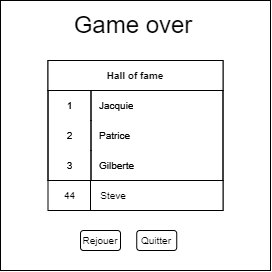

The diagram above was exported from draw.io. Its source (the exported page's mxGraphModel, read from the mxfile embedded in the PNG):
<mxGraphModel dx="1146" dy="405" grid="1" gridSize="10" guides="1" tooltips="1" connect="1" arrows="1" fold="1" page="1" pageScale="1" pageWidth="827" pageHeight="1169" math="0" shadow="0">
  <root>
    <mxCell id="0" />
    <mxCell id="1" parent="0" />
    <mxCell id="YzsD2uX2ZXqreIgogrsI-1" value="" style="whiteSpace=wrap;html=1;aspect=fixed;" vertex="1" parent="1">
      <mxGeometry x="110" y="100" width="270" height="270" as="geometry" />
    </mxCell>
    <mxCell id="YzsD2uX2ZXqreIgogrsI-2" value="&lt;font style=&quot;font-size: 24px&quot;&gt;Game over&lt;/font&gt;" style="text;html=1;strokeColor=none;fillColor=none;align=center;verticalAlign=middle;whiteSpace=wrap;rounded=0;" vertex="1" parent="1">
      <mxGeometry x="177.5" y="110" width="130" height="30" as="geometry" />
    </mxCell>
    <mxCell id="YzsD2uX2ZXqreIgogrsI-25" value="Hall of fame" style="shape=table;startSize=30;container=1;collapsible=0;childLayout=tableLayout;fixedRows=1;rowLines=0;fontStyle=1;fontSize=10;" vertex="1" parent="1">
      <mxGeometry x="157.5" y="160" width="175" height="120" as="geometry" />
    </mxCell>
    <mxCell id="YzsD2uX2ZXqreIgogrsI-26" value="" style="shape=tableRow;horizontal=0;startSize=0;swimlaneHead=0;swimlaneBody=0;top=0;left=0;bottom=0;right=0;collapsible=0;dropTarget=0;fillColor=none;points=[[0,0.5],[1,0.5]];portConstraint=eastwest;fontSize=10;" vertex="1" parent="YzsD2uX2ZXqreIgogrsI-25">
      <mxGeometry y="30" width="175" height="30" as="geometry" />
    </mxCell>
    <mxCell id="YzsD2uX2ZXqreIgogrsI-27" value="1" style="shape=partialRectangle;html=1;whiteSpace=wrap;connectable=0;fillColor=none;top=0;left=0;bottom=0;right=0;overflow=hidden;pointerEvents=1;fontSize=10;" vertex="1" parent="YzsD2uX2ZXqreIgogrsI-26">
      <mxGeometry width="43" height="30" as="geometry">
        <mxRectangle width="43" height="30" as="alternateBounds" />
      </mxGeometry>
    </mxCell>
    <mxCell id="YzsD2uX2ZXqreIgogrsI-28" value="Jacquie" style="shape=partialRectangle;html=1;whiteSpace=wrap;connectable=0;fillColor=none;top=0;left=0;bottom=0;right=0;align=left;spacingLeft=6;overflow=hidden;fontSize=10;" vertex="1" parent="YzsD2uX2ZXqreIgogrsI-26">
      <mxGeometry x="43" width="132" height="30" as="geometry">
        <mxRectangle width="132" height="30" as="alternateBounds" />
      </mxGeometry>
    </mxCell>
    <mxCell id="YzsD2uX2ZXqreIgogrsI-29" value="" style="shape=tableRow;horizontal=0;startSize=0;swimlaneHead=0;swimlaneBody=0;top=0;left=0;bottom=0;right=0;collapsible=0;dropTarget=0;fillColor=none;points=[[0,0.5],[1,0.5]];portConstraint=eastwest;fontSize=10;" vertex="1" parent="YzsD2uX2ZXqreIgogrsI-25">
      <mxGeometry y="60" width="175" height="30" as="geometry" />
    </mxCell>
    <mxCell id="YzsD2uX2ZXqreIgogrsI-30" value="2" style="shape=partialRectangle;html=1;whiteSpace=wrap;connectable=0;fillColor=none;top=0;left=0;bottom=0;right=0;overflow=hidden;fontSize=10;" vertex="1" parent="YzsD2uX2ZXqreIgogrsI-29">
      <mxGeometry width="43" height="30" as="geometry">
        <mxRectangle width="43" height="30" as="alternateBounds" />
      </mxGeometry>
    </mxCell>
    <mxCell id="YzsD2uX2ZXqreIgogrsI-31" value="Patrice" style="shape=partialRectangle;html=1;whiteSpace=wrap;connectable=0;fillColor=none;top=0;left=0;bottom=0;right=0;align=left;spacingLeft=6;overflow=hidden;fontSize=10;" vertex="1" parent="YzsD2uX2ZXqreIgogrsI-29">
      <mxGeometry x="43" width="132" height="30" as="geometry">
        <mxRectangle width="132" height="30" as="alternateBounds" />
      </mxGeometry>
    </mxCell>
    <mxCell id="YzsD2uX2ZXqreIgogrsI-32" value="" style="shape=tableRow;horizontal=0;startSize=0;swimlaneHead=0;swimlaneBody=0;top=0;left=0;bottom=0;right=0;collapsible=0;dropTarget=0;fillColor=none;points=[[0,0.5],[1,0.5]];portConstraint=eastwest;fontSize=10;" vertex="1" parent="YzsD2uX2ZXqreIgogrsI-25">
      <mxGeometry y="90" width="175" height="30" as="geometry" />
    </mxCell>
    <mxCell id="YzsD2uX2ZXqreIgogrsI-33" value="3" style="shape=partialRectangle;html=1;whiteSpace=wrap;connectable=0;fillColor=none;top=0;left=0;bottom=0;right=0;overflow=hidden;fontSize=10;" vertex="1" parent="YzsD2uX2ZXqreIgogrsI-32">
      <mxGeometry width="43" height="30" as="geometry">
        <mxRectangle width="43" height="30" as="alternateBounds" />
      </mxGeometry>
    </mxCell>
    <mxCell id="YzsD2uX2ZXqreIgogrsI-34" value="Gilberte" style="shape=partialRectangle;html=1;whiteSpace=wrap;connectable=0;fillColor=none;top=0;left=0;bottom=0;right=0;align=left;spacingLeft=6;overflow=hidden;fontSize=10;" vertex="1" parent="YzsD2uX2ZXqreIgogrsI-32">
      <mxGeometry x="43" width="132" height="30" as="geometry">
        <mxRectangle width="132" height="30" as="alternateBounds" />
      </mxGeometry>
    </mxCell>
    <mxCell id="YzsD2uX2ZXqreIgogrsI-35" value="Rejouer" style="rounded=1;whiteSpace=wrap;html=1;fontSize=10;" vertex="1" parent="1">
      <mxGeometry x="190" y="330" width="40" height="20" as="geometry" />
    </mxCell>
    <mxCell id="YzsD2uX2ZXqreIgogrsI-36" value="Quitter" style="rounded=1;whiteSpace=wrap;html=1;fontSize=10;" vertex="1" parent="1">
      <mxGeometry x="246.25" y="330" width="40" height="20" as="geometry" />
    </mxCell>
    <mxCell id="YzsD2uX2ZXqreIgogrsI-41" value="&amp;nbsp; &amp;nbsp;Steve" style="rounded=0;whiteSpace=wrap;html=1;fontSize=10;align=left;" vertex="1" parent="1">
      <mxGeometry x="200" y="280" width="132.5" height="30" as="geometry" />
    </mxCell>
    <mxCell id="YzsD2uX2ZXqreIgogrsI-42" value="44" style="rounded=0;whiteSpace=wrap;html=1;fontSize=10;" vertex="1" parent="1">
      <mxGeometry x="157.5" y="280" width="43" height="30" as="geometry" />
    </mxCell>
    <mxCell id="YzsD2uX2ZXqreIgogrsI-45" value="Hall of fame" style="shape=table;startSize=30;container=1;collapsible=0;childLayout=tableLayout;fixedRows=1;rowLines=0;fontStyle=1;fontSize=10;" vertex="1" parent="1">
      <mxGeometry x="157.5" y="160" width="175" height="120" as="geometry" />
    </mxCell>
    <mxCell id="YzsD2uX2ZXqreIgogrsI-46" value="" style="shape=tableRow;horizontal=0;startSize=0;swimlaneHead=0;swimlaneBody=0;top=0;left=0;bottom=0;right=0;collapsible=0;dropTarget=0;fillColor=none;points=[[0,0.5],[1,0.5]];portConstraint=eastwest;fontSize=10;" vertex="1" parent="YzsD2uX2ZXqreIgogrsI-45">
      <mxGeometry y="30" width="175" height="30" as="geometry" />
    </mxCell>
    <mxCell id="YzsD2uX2ZXqreIgogrsI-47" value="1" style="shape=partialRectangle;html=1;whiteSpace=wrap;connectable=0;fillColor=none;top=0;left=0;bottom=0;right=0;overflow=hidden;pointerEvents=1;fontSize=10;" vertex="1" parent="YzsD2uX2ZXqreIgogrsI-46">
      <mxGeometry width="43" height="30" as="geometry">
        <mxRectangle width="43" height="30" as="alternateBounds" />
      </mxGeometry>
    </mxCell>
    <mxCell id="YzsD2uX2ZXqreIgogrsI-48" value="Jacquie" style="shape=partialRectangle;html=1;whiteSpace=wrap;connectable=0;fillColor=none;top=0;left=0;bottom=0;right=0;align=left;spacingLeft=6;overflow=hidden;fontSize=10;" vertex="1" parent="YzsD2uX2ZXqreIgogrsI-46">
      <mxGeometry x="43" width="132" height="30" as="geometry">
        <mxRectangle width="132" height="30" as="alternateBounds" />
      </mxGeometry>
    </mxCell>
    <mxCell id="YzsD2uX2ZXqreIgogrsI-49" value="" style="shape=tableRow;horizontal=0;startSize=0;swimlaneHead=0;swimlaneBody=0;top=0;left=0;bottom=0;right=0;collapsible=0;dropTarget=0;fillColor=none;points=[[0,0.5],[1,0.5]];portConstraint=eastwest;fontSize=10;" vertex="1" parent="YzsD2uX2ZXqreIgogrsI-45">
      <mxGeometry y="60" width="175" height="30" as="geometry" />
    </mxCell>
    <mxCell id="YzsD2uX2ZXqreIgogrsI-50" value="2" style="shape=partialRectangle;html=1;whiteSpace=wrap;connectable=0;fillColor=none;top=0;left=0;bottom=0;right=0;overflow=hidden;fontSize=10;" vertex="1" parent="YzsD2uX2ZXqreIgogrsI-49">
      <mxGeometry width="43" height="30" as="geometry">
        <mxRectangle width="43" height="30" as="alternateBounds" />
      </mxGeometry>
    </mxCell>
    <mxCell id="YzsD2uX2ZXqreIgogrsI-51" value="Patrice" style="shape=partialRectangle;html=1;whiteSpace=wrap;connectable=0;fillColor=none;top=0;left=0;bottom=0;right=0;align=left;spacingLeft=6;overflow=hidden;fontSize=10;" vertex="1" parent="YzsD2uX2ZXqreIgogrsI-49">
      <mxGeometry x="43" width="132" height="30" as="geometry">
        <mxRectangle width="132" height="30" as="alternateBounds" />
      </mxGeometry>
    </mxCell>
    <mxCell id="YzsD2uX2ZXqreIgogrsI-52" value="" style="shape=tableRow;horizontal=0;startSize=0;swimlaneHead=0;swimlaneBody=0;top=0;left=0;bottom=0;right=0;collapsible=0;dropTarget=0;fillColor=none;points=[[0,0.5],[1,0.5]];portConstraint=eastwest;fontSize=10;" vertex="1" parent="YzsD2uX2ZXqreIgogrsI-45">
      <mxGeometry y="90" width="175" height="30" as="geometry" />
    </mxCell>
    <mxCell id="YzsD2uX2ZXqreIgogrsI-53" value="3" style="shape=partialRectangle;html=1;whiteSpace=wrap;connectable=0;fillColor=none;top=0;left=0;bottom=0;right=0;overflow=hidden;fontSize=10;" vertex="1" parent="YzsD2uX2ZXqreIgogrsI-52">
      <mxGeometry width="43" height="30" as="geometry">
        <mxRectangle width="43" height="30" as="alternateBounds" />
      </mxGeometry>
    </mxCell>
    <mxCell id="YzsD2uX2ZXqreIgogrsI-54" value="Gilberte" style="shape=partialRectangle;html=1;whiteSpace=wrap;connectable=0;fillColor=none;top=0;left=0;bottom=0;right=0;align=left;spacingLeft=6;overflow=hidden;fontSize=10;" vertex="1" parent="YzsD2uX2ZXqreIgogrsI-52">
      <mxGeometry x="43" width="132" height="30" as="geometry">
        <mxRectangle width="132" height="30" as="alternateBounds" />
      </mxGeometry>
    </mxCell>
    <mxCell id="YzsD2uX2ZXqreIgogrsI-55" value="&amp;nbsp; &amp;nbsp;Steve" style="rounded=0;whiteSpace=wrap;html=1;fontSize=10;align=left;" vertex="1" parent="1">
      <mxGeometry x="200" y="280" width="132.5" height="30" as="geometry" />
    </mxCell>
  </root>
</mxGraphModel>